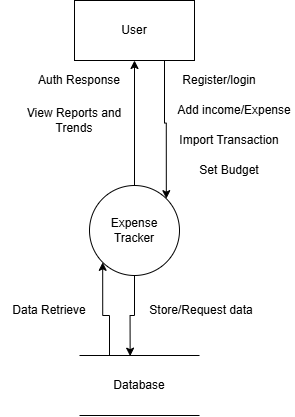

The diagram above was exported from draw.io. Its source (the exported page's mxGraphModel, read from the mxfile embedded in the PNG):
<mxGraphModel dx="1149" dy="1596" grid="1" gridSize="10" guides="1" tooltips="1" connect="1" arrows="1" fold="1" page="1" pageScale="1" pageWidth="850" pageHeight="1100" math="0" shadow="0">
  <root>
    <mxCell id="0" />
    <mxCell id="1" parent="0" />
    <mxCell id="PIkzJ9LaTo9c9GmsrjMx-7" value="" style="edgeStyle=orthogonalEdgeStyle;rounded=0;orthogonalLoop=1;jettySize=auto;html=1;" edge="1" parent="1" source="PIkzJ9LaTo9c9GmsrjMx-3" target="PIkzJ9LaTo9c9GmsrjMx-6">
      <mxGeometry relative="1" as="geometry" />
    </mxCell>
    <mxCell id="PIkzJ9LaTo9c9GmsrjMx-3" value="" style="ellipse;whiteSpace=wrap;html=1;aspect=fixed;" vertex="1" parent="1">
      <mxGeometry x="310" y="150" width="90" height="90" as="geometry" />
    </mxCell>
    <mxCell id="PIkzJ9LaTo9c9GmsrjMx-5" value="Expense Tracker" style="text;strokeColor=none;align=center;fillColor=none;html=1;verticalAlign=middle;whiteSpace=wrap;rounded=0;" vertex="1" parent="1">
      <mxGeometry x="325" y="180" width="60" height="30" as="geometry" />
    </mxCell>
    <mxCell id="PIkzJ9LaTo9c9GmsrjMx-18" style="edgeStyle=orthogonalEdgeStyle;rounded=0;orthogonalLoop=1;jettySize=auto;html=1;exitX=0.75;exitY=1;exitDx=0;exitDy=0;entryX=1;entryY=0;entryDx=0;entryDy=0;" edge="1" parent="1" source="PIkzJ9LaTo9c9GmsrjMx-6" target="PIkzJ9LaTo9c9GmsrjMx-3">
      <mxGeometry relative="1" as="geometry" />
    </mxCell>
    <mxCell id="PIkzJ9LaTo9c9GmsrjMx-6" value="" style="whiteSpace=wrap;html=1;" vertex="1" parent="1">
      <mxGeometry x="295" y="-35" width="120" height="60" as="geometry" />
    </mxCell>
    <mxCell id="PIkzJ9LaTo9c9GmsrjMx-8" value="User" style="text;strokeColor=none;align=center;fillColor=none;html=1;verticalAlign=middle;whiteSpace=wrap;rounded=0;" vertex="1" parent="1">
      <mxGeometry x="325" y="-20" width="60" height="30" as="geometry" />
    </mxCell>
    <mxCell id="PIkzJ9LaTo9c9GmsrjMx-19" style="edgeStyle=orthogonalEdgeStyle;rounded=0;orthogonalLoop=1;jettySize=auto;html=1;exitX=0.25;exitY=0;exitDx=0;exitDy=0;entryX=0;entryY=1;entryDx=0;entryDy=0;" edge="1" parent="1" source="PIkzJ9LaTo9c9GmsrjMx-9" target="PIkzJ9LaTo9c9GmsrjMx-3">
      <mxGeometry relative="1" as="geometry" />
    </mxCell>
    <mxCell id="PIkzJ9LaTo9c9GmsrjMx-9" value="" style="shape=partialRectangle;whiteSpace=wrap;html=1;left=0;right=0;fillColor=none;" vertex="1" parent="1">
      <mxGeometry x="300" y="320" width="120" height="60" as="geometry" />
    </mxCell>
    <mxCell id="PIkzJ9LaTo9c9GmsrjMx-12" value="Database" style="text;strokeColor=none;align=center;fillColor=none;html=1;verticalAlign=middle;whiteSpace=wrap;rounded=0;" vertex="1" parent="1">
      <mxGeometry x="330" y="335" width="60" height="30" as="geometry" />
    </mxCell>
    <mxCell id="PIkzJ9LaTo9c9GmsrjMx-13" style="edgeStyle=orthogonalEdgeStyle;rounded=0;orthogonalLoop=1;jettySize=auto;html=1;exitX=0.5;exitY=1;exitDx=0;exitDy=0;entryX=0.422;entryY=0.011;entryDx=0;entryDy=0;entryPerimeter=0;" edge="1" parent="1" source="PIkzJ9LaTo9c9GmsrjMx-3" target="PIkzJ9LaTo9c9GmsrjMx-9">
      <mxGeometry relative="1" as="geometry" />
    </mxCell>
    <mxCell id="PIkzJ9LaTo9c9GmsrjMx-14" value="Register/login" style="text;html=1;align=center;verticalAlign=middle;whiteSpace=wrap;rounded=0;" vertex="1" parent="1">
      <mxGeometry x="390" y="30" width="100" height="30" as="geometry" />
    </mxCell>
    <mxCell id="PIkzJ9LaTo9c9GmsrjMx-15" value="Auth Response" style="text;strokeColor=none;align=center;fillColor=none;html=1;verticalAlign=middle;whiteSpace=wrap;rounded=0;" vertex="1" parent="1">
      <mxGeometry x="250" y="30" width="100" height="30" as="geometry" />
    </mxCell>
    <mxCell id="PIkzJ9LaTo9c9GmsrjMx-16" value="Store/Request data" style="text;strokeColor=none;align=center;fillColor=none;html=1;verticalAlign=middle;whiteSpace=wrap;rounded=0;" vertex="1" parent="1">
      <mxGeometry x="367" y="260" width="110" height="30" as="geometry" />
    </mxCell>
    <mxCell id="PIkzJ9LaTo9c9GmsrjMx-20" value="Data Retrieve" style="text;strokeColor=none;align=center;fillColor=none;html=1;verticalAlign=middle;whiteSpace=wrap;rounded=0;" vertex="1" parent="1">
      <mxGeometry x="220" y="260" width="100" height="30" as="geometry" />
    </mxCell>
    <mxCell id="PIkzJ9LaTo9c9GmsrjMx-21" value="Add income/Expense" style="text;strokeColor=none;align=center;fillColor=none;html=1;verticalAlign=middle;whiteSpace=wrap;rounded=0;" vertex="1" parent="1">
      <mxGeometry x="395" y="60" width="120" height="30" as="geometry" />
    </mxCell>
    <mxCell id="PIkzJ9LaTo9c9GmsrjMx-22" value="View Reports and Trends" style="text;strokeColor=none;align=center;fillColor=none;html=1;verticalAlign=middle;whiteSpace=wrap;rounded=0;" vertex="1" parent="1">
      <mxGeometry x="240" y="70" width="110" height="30" as="geometry" />
    </mxCell>
    <mxCell id="PIkzJ9LaTo9c9GmsrjMx-23" value="Import Transaction" style="text;strokeColor=none;align=center;fillColor=none;html=1;verticalAlign=middle;whiteSpace=wrap;rounded=0;" vertex="1" parent="1">
      <mxGeometry x="395" y="90" width="110" height="30" as="geometry" />
    </mxCell>
    <mxCell id="PIkzJ9LaTo9c9GmsrjMx-24" value="Set Budget" style="text;strokeColor=none;align=center;fillColor=none;html=1;verticalAlign=middle;whiteSpace=wrap;rounded=0;" vertex="1" parent="1">
      <mxGeometry x="410" y="120" width="80" height="30" as="geometry" />
    </mxCell>
  </root>
</mxGraphModel>